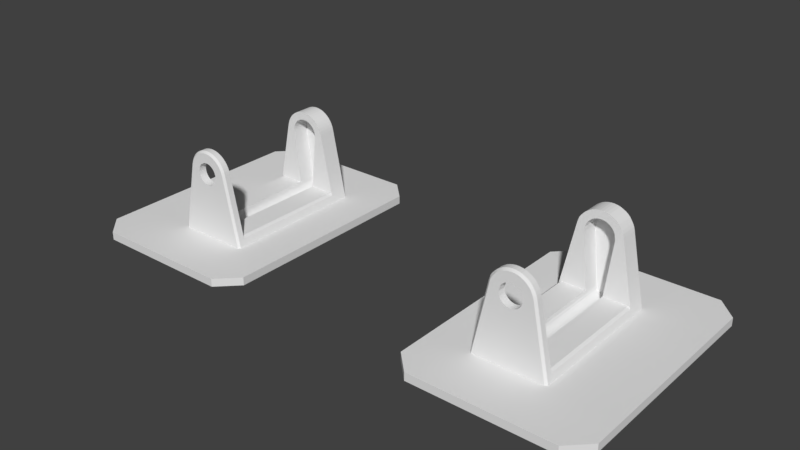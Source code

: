 # Source: feet.blend  (saved by Blender 2.79.0; exported with 4.5.12 LTS)
import bpy
from mathutils import Matrix  # noqa: F401  (used for matrix-valued properties, if any)

bpy.ops.wm.read_factory_settings(use_empty=True)
scene = bpy.context.scene
scene.name = 'Scene'

# ---- collections
col_collection_1 = bpy.data.collections.new('Collection 1'); scene.collection.children.link(col_collection_1)

# ---- world
world_world = bpy.data.worlds.new('World'); scene.world = world_world
world_world.color = (0.05088, 0.05088, 0.05088)
world_world.use_sun_shadow = False
world_world.sun_shadow_jitter_overblur = 0.0
world_world.cycles.sampling_method = 'MANUAL'

# ---- meshes
me_foot_v3_mir = bpy.data.meshes.new('foot v3 MIR')
me_foot_v3_mir.from_pydata([(147.9, 56.41, 22.62), (147.9, 57.91, 22.62), (147.3, 57.91, 23.06), (147.3, 56.41, 23.06), (142.9, 57.91, 15.91), (142.9, 55.91, 15.91), (143.4, 55.91, 15.73), (143.4, 57.91, 15.73), (169.6, 101.4, 2.0), (164.6, 106.4, 2.0), (129.6, 106.4, 2.0), (152.8, 92.91, 2.0), (153.3, 92.41, 2.0), (164.6, 42.41, 2.0), (169.6, 47.41, 2.0), (124.6, 47.41, 2.0), (129.6, 42.41, 2.0), (135.0, 92.41, 2.0), (135.5, 92.91, 2.0), (124.6, 101.4, 2.0), (135.0, 56.41, 2.0), (153.3, 56.41, 2.0), (135.5, 55.91, 2.0), (152.8, 55.91, 2.0), (144.4, 57.91, 21.11), (144.4, 55.91, 21.11), (143.9, 55.91, 21.11), (143.9, 57.91, 21.11), (136.0, 57.91, 4.375), (142.1, 57.91, 4.375), (142.1, 87.91, 4.375), (136.0, 87.91, 4.375), (146.1, 83.7, 3.368), (146.1, 66.5, 3.368), (146.1, 57.91, 3.368), (146.2, 57.91, 3.774), (146.2, 92.3, 3.774), (146.1, 92.3, 3.368), (149.5, 92.41, 20.23), (149.5, 87.91, 20.23), (149.7, 87.91, 19.52), (149.7, 92.41, 19.52), (145.4, 57.91, 15.91), (145.4, 55.91, 15.91), (145.8, 55.91, 16.18), (145.8, 57.91, 16.18), (142.5, 57.91, 20.57), (142.5, 55.91, 20.57), (142.1, 55.91, 20.23), (142.1, 57.91, 20.23), (143.8, 56.41, 23.99), (143.8, 57.91, 23.99), (143.1, 57.91, 23.89), (143.1, 56.41, 23.89), (144.5, 56.41, 23.99), (144.5, 57.91, 23.99), (139.5, 56.41, 21.53), (139.5, 57.91, 21.53), (139.1, 57.91, 20.9), (139.1, 56.41, 20.9), (142.5, 57.91, 16.18), (142.5, 55.91, 16.18), (145.3, 92.41, 23.89), (145.3, 87.91, 23.89), (146.0, 87.91, 23.71), (146.0, 92.41, 23.71), (138.9, 92.41, 20.23), (138.9, 87.91, 20.23), (139.1, 87.91, 20.9), (139.1, 92.41, 20.9), (149.7, 56.41, 19.52), (149.5, 56.41, 20.23), (149.2, 55.91, 19.42), (149.0, 55.91, 20.1), (149.2, 56.41, 20.9), (148.7, 55.91, 20.74), (148.8, 56.41, 21.53), (148.4, 55.91, 21.33), (148.4, 56.41, 22.11), (147.9, 55.91, 21.88), (147.4, 55.91, 22.35), (146.8, 55.91, 22.75), (146.6, 56.41, 23.43), (146.2, 55.91, 23.08), (146.0, 56.41, 23.71), (145.6, 55.91, 23.31), (145.3, 56.41, 23.89), (144.9, 55.91, 23.45), (144.2, 55.91, 23.5), (143.5, 55.91, 23.45), (142.8, 55.91, 23.31), (142.4, 56.41, 23.71), (142.1, 55.91, 23.08), (141.7, 56.41, 23.43), (141.5, 55.91, 22.75), (141.1, 56.41, 23.06), (140.9, 55.91, 22.35), (140.5, 56.41, 22.62), (140.4, 55.91, 21.88), (140.0, 56.41, 22.11), (140.0, 55.91, 21.33), (139.6, 55.91, 20.74), (139.3, 55.91, 20.1), (138.9, 56.41, 20.23), (139.2, 55.91, 19.42), (138.7, 56.41, 19.52), (146.0, 57.91, 23.71), (145.3, 57.91, 23.89), (146.6, 57.91, 23.43), (139.2, 92.91, 19.42), (139.3, 92.91, 20.1), (139.6, 92.91, 20.74), (140.0, 92.91, 21.33), (140.4, 92.91, 21.88), (140.9, 92.91, 22.35), (141.5, 92.91, 22.75), (142.1, 92.91, 23.08), (142.8, 92.91, 23.31), (143.5, 92.91, 23.45), (144.2, 92.91, 23.5), (144.9, 92.91, 23.45), (145.6, 92.91, 23.31), (146.2, 92.91, 23.08), (146.8, 92.91, 22.75), (147.4, 92.91, 22.35), (147.9, 92.91, 21.88), (148.4, 92.91, 21.33), (148.7, 92.91, 20.74), (149.0, 92.91, 20.1), (149.2, 92.91, 19.42), (147.8, 87.91, 18.55), (147.8, 92.3, 18.55), (147.8, 92.3, 17.97), (147.8, 87.91, 17.97), (135.4, 87.91, 3.886), (135.4, 57.91, 3.886), (124.6, 101.4, 0.0), (124.6, 47.41, 0.0), (138.9, 57.91, 20.23), (139.5, 87.91, 21.53), (139.5, 92.41, 21.53), (144.9, 57.91, 15.73), (144.9, 55.91, 15.73), (146.9, 55.91, 18.88), (146.7, 55.91, 19.37), (146.7, 57.91, 19.37), (146.9, 57.91, 18.88), (141.7, 57.91, 23.43), (141.1, 57.91, 23.06), (149.2, 92.41, 20.9), (149.2, 87.91, 20.9), (140.6, 87.91, 19.12), (140.6, 92.3, 19.12), (140.8, 92.3, 19.68), (140.8, 87.91, 19.68), (152.3, 57.91, 4.375), (152.9, 57.91, 3.886), (152.9, 87.91, 3.886), (152.3, 87.91, 4.375), (143.4, 57.91, 2.171), (143.0, 57.91, 2.378), (142.7, 57.91, 2.654), (142.4, 57.91, 2.989), (142.3, 57.91, 3.368), (142.2, 57.91, 3.774), (138.7, 57.91, 19.52), (140.0, 57.91, 22.11), (140.5, 57.91, 22.62), (142.4, 57.91, 23.71), (143.4, 57.91, 21.02), (142.9, 57.91, 20.84), (144.2, 57.91, 2.0), (143.8, 57.91, 2.043), (145.0, 57.91, 2.171), (144.6, 57.91, 2.043), (145.7, 57.91, 2.654), (145.3, 57.91, 2.378), (145.9, 57.91, 2.989), (146.2, 57.91, 4.375), (149.7, 57.91, 19.52), (149.2, 57.91, 20.9), (149.5, 57.91, 20.23), (148.8, 57.91, 21.53), (146.9, 57.91, 18.38), (146.9, 57.91, 17.87), (141.8, 57.91, 19.82), (146.7, 57.91, 17.38), (141.6, 57.91, 19.37), (141.5, 57.91, 18.88), (146.5, 57.91, 16.93), (146.2, 57.91, 16.52), (141.4, 57.91, 18.38), (141.5, 57.91, 17.87), (141.6, 57.91, 17.38), (144.4, 57.91, 15.64), (141.8, 57.91, 16.93), (142.1, 57.91, 16.52), (143.9, 57.91, 15.64), (142.8, 87.91, 21.71), (142.8, 92.3, 21.71), (143.3, 92.3, 21.9), (143.3, 87.91, 21.9), (143.4, 55.91, 21.02), (142.9, 55.91, 20.84), (144.5, 87.91, 21.99), (144.5, 92.3, 21.99), (145.0, 92.3, 21.9), (145.0, 87.91, 21.9), (138.7, 92.41, 19.52), (140.0, 92.41, 22.11), (140.5, 92.41, 22.62), (141.1, 92.41, 23.06), (141.7, 92.41, 23.43), (142.4, 92.41, 23.71), (143.1, 92.41, 23.89), (143.8, 92.41, 23.99), (144.5, 92.41, 23.99), (146.6, 92.41, 23.43), (147.3, 92.41, 23.06), (147.9, 92.41, 22.62), (148.4, 92.41, 22.11), (148.8, 92.41, 21.53), (144.9, 57.91, 21.02), (144.9, 55.91, 21.02), (148.8, 87.91, 21.53), (129.6, 42.41, 0.0), (169.6, 101.4, 0.0), (169.6, 47.41, 0.0), (142.4, 87.91, 23.71), (143.1, 87.91, 23.89), (146.1, 87.91, 21.44), (146.1, 92.3, 21.44), (146.6, 92.3, 21.1), (146.6, 87.91, 21.1), (143.8, 87.91, 23.99), (144.5, 87.91, 23.99), (141.5, 55.91, 18.88), (141.4, 55.91, 18.38), (141.1, 87.91, 23.06), (141.7, 87.91, 23.43), (141.8, 55.91, 19.82), (164.6, 42.41, 0.0), (146.5, 57.91, 19.82), (146.5, 55.91, 19.82), (146.2, 55.91, 20.23), (146.2, 57.91, 20.23), (141.0, 92.3, 20.2), (141.0, 87.91, 20.2), (142.2, 66.5, 3.56), (142.2, 83.7, 3.56), (142.2, 92.3, 3.774), (144.4, 55.91, 15.64), (129.6, 106.4, 0.0), (148.4, 57.91, 22.11), (146.6, 87.91, 23.43), (140.6, 87.91, 18.55), (140.6, 92.3, 18.55), (147.3, 87.91, 23.06), (141.8, 87.91, 21.1), (141.8, 92.3, 21.1), (142.2, 92.3, 21.44), (142.2, 87.91, 21.44), (140.6, 92.3, 17.97), (140.6, 87.91, 17.97), (145.8, 57.91, 20.57), (145.8, 55.91, 20.57), (145.4, 55.91, 20.84), (145.4, 57.91, 20.84), (146.2, 87.91, 4.375), (140.0, 87.91, 22.11), (138.7, 87.91, 19.52), (140.5, 87.91, 22.62), (148.4, 87.91, 22.11), (147.9, 87.91, 22.62), (147.7, 87.91, 19.12), (147.6, 87.91, 19.68), (147.3, 87.91, 20.2), (141.4, 87.91, 20.68), (147.0, 87.91, 20.68), (145.6, 87.91, 21.71), (143.9, 87.91, 21.99), (147.0, 92.3, 20.68), (147.3, 92.3, 20.2), (141.4, 92.3, 20.68), (142.3, 92.3, 3.368), (142.4, 92.3, 2.989), (142.7, 92.3, 2.654), (143.0, 92.3, 2.378), (143.4, 92.3, 2.171), (143.8, 92.3, 2.043), (144.2, 92.3, 2.0), (144.6, 92.3, 2.043), (145.0, 92.3, 2.171), (145.3, 92.3, 2.378), (145.7, 92.3, 2.654), (145.9, 92.3, 2.989), (147.7, 92.3, 19.12), (147.6, 92.3, 19.68), (145.6, 92.3, 21.71), (143.9, 92.3, 21.99), (142.4, 66.5, 3.151), (144.1, 66.5, 2.002), (144.1, 83.7, 2.002), (143.6, 83.7, 2.07), (143.6, 66.5, 2.07), (141.5, 55.91, 17.87), (143.2, 83.7, 2.228), (142.9, 83.7, 2.469), (145.3, 83.7, 2.35), (144.5, 66.5, 2.028), (145.6, 83.7, 2.632), (144.9, 66.5, 2.146), (145.9, 83.7, 2.977), (141.6, 55.91, 19.37), (145.3, 66.5, 2.35), (142.6, 66.5, 2.782), (142.4, 83.7, 3.151), (143.2, 66.5, 2.228), (142.9, 66.5, 2.469), (142.6, 83.7, 2.782), (141.6, 55.91, 17.38), (144.5, 83.7, 2.028), (144.9, 83.7, 2.146), (142.1, 55.91, 16.52), (164.6, 106.4, 0.0), (145.6, 66.5, 2.632), (145.9, 66.5, 2.977), (146.5, 55.91, 16.93), (146.7, 55.91, 17.38), (143.9, 55.91, 15.64), (146.9, 55.91, 17.87), (146.9, 55.91, 18.38), (141.8, 55.91, 16.93), (146.2, 55.91, 16.52)], [], [(167, 97, 95, 148), (203, 170, 169, 202), (327, 189, 190, 333), (137, 15, 19, 136), (33, 32, 37, 295), (16, 225, 241, 13), (329, 197, 7, 6), (32, 33, 34), (39, 38, 149, 150), (282, 276, 278, 281), (202, 169, 27, 26), (200, 201, 198, 199), (333, 190, 45, 44), (237, 191, 188, 236), (147, 93, 91, 168), (229, 214, 213, 228), (55, 54, 86, 107), (70, 71, 72), (72, 71, 73), (73, 71, 74), (75, 74, 76), (77, 76, 78), (79, 78, 0), (80, 0, 3), (81, 3, 82), (83, 82, 84), (85, 84, 86), (87, 86, 54), (88, 54, 50), (89, 50, 53), (90, 53, 91), (92, 91, 93), (94, 93, 95), (96, 95, 97), (98, 97, 99), (100, 99, 56), (101, 56, 59), (102, 59, 103), (104, 103, 105), (104, 102, 103), (73, 74, 75), (75, 76, 77), (77, 78, 79), (79, 0, 80), (80, 3, 81), (81, 82, 83), (83, 84, 85), (85, 86, 87), (87, 54, 88), (88, 50, 89), (89, 53, 90), (90, 91, 92), (92, 93, 94), (94, 95, 96), (96, 97, 98), (98, 99, 100), (100, 56, 101), (101, 59, 102), (166, 99, 97, 167), (127, 128, 129, 11, 18, 109, 110, 111, 112, 113, 114, 115, 116, 117, 118, 119, 120, 121, 122, 123, 124, 125, 126), (71, 70, 179, 181), (239, 212, 211, 238), (25, 24, 222, 223), (5, 4, 60, 61), (242, 145, 144, 243), (68, 69, 66, 67), (324, 9, 8, 226), (1, 0, 78, 253), (6, 7, 4, 5), (165, 105, 103, 138), (18, 11, 12, 10, 19, 15, 16, 13, 21, 23, 22, 20, 17), (250, 164, 248, 249), (43, 42, 141, 142), (295, 326, 177, 33), (328, 186, 189, 327), (107, 86, 84, 106), (331, 183, 184, 330), (108, 82, 3, 2), (299, 280, 201, 200), (64, 65, 62, 63), (208, 66, 109), (109, 66, 110), (110, 66, 69), (111, 69, 140), (112, 140, 209), (113, 209, 210), (114, 210, 211), (115, 211, 212), (116, 212, 213), (117, 213, 214), (118, 214, 215), (119, 215, 216), (120, 216, 62), (121, 62, 65), (122, 65, 217), (123, 217, 218), (124, 218, 219), (125, 219, 220), (126, 220, 221), (127, 221, 149), (128, 149, 38), (129, 38, 41), (129, 128, 38), (110, 69, 111), (111, 140, 112), (112, 209, 113), (113, 210, 114), (114, 211, 115), (115, 212, 116), (116, 213, 117), (117, 214, 118), (118, 215, 119), (119, 216, 120), (120, 62, 121), (121, 65, 122), (122, 217, 123), (134, 270, 208, 17, 20, 105, 165, 135), (18, 17, 208, 109), (255, 263, 262, 256), (164, 250, 262, 263, 30, 29), (123, 218, 124), (124, 219, 125), (125, 220, 126), (126, 221, 127), (127, 149, 128), (23, 21, 70, 72), (283, 277, 247, 246), (308, 176, 310, 293), (254, 217, 65, 64), (273, 219, 218, 257), (266, 267, 264, 265), (58, 59, 56, 57), (150, 149, 221, 224), (313, 187, 185, 240), (252, 10, 9, 324), (232, 233, 230, 231), (10, 12, 21, 13, 14, 8, 9), (168, 91, 53, 52), (40, 157, 156, 179, 70, 21, 12, 41), (132, 133, 130, 131), (305, 192, 191, 237), (2, 3, 0, 1), (250, 284, 285, 286, 287, 288, 289, 290, 291, 292, 293, 294, 295, 37, 36, 132, 131, 296, 297, 282, 281, 232, 231, 298, 206, 205, 299, 200, 199, 260, 259, 283, 246, 153, 152, 256, 262), (260, 261, 258, 259), (47, 46, 170, 203), (44, 45, 42, 43), (272, 220, 219, 273), (153, 154, 151, 152), (224, 221, 220, 272), (40, 41, 38, 39), (206, 207, 204, 205), (266, 265, 81, 83), (265, 264, 245, 244), (271, 210, 209, 269), (234, 215, 214, 229), (236, 188, 187, 313), (244, 245, 242, 243), (135, 28, 31, 134), (323, 196, 195, 332), (332, 195, 193, 320), (10, 252, 136, 19), (158, 157, 40, 39, 150, 224, 272, 273, 257, 254, 64, 63, 235, 234, 229, 228, 239, 238, 271, 269, 139, 68, 67, 270, 134, 31, 30, 263, 255, 151, 154, 247, 277, 258, 261, 198, 201, 280, 204, 207, 279, 230, 233, 278, 276, 275, 274, 130, 133, 268), (14, 227, 226, 8), (298, 279, 207, 206), (145, 242, 245, 264, 267, 108, 2, 1, 253, 182, 180, 181, 179, 156, 155, 178, 35, 34, 177, 175, 176, 173, 186, 184, 183, 146), (178, 155, 158, 268), (163, 248, 164), (163, 162, 300), (301, 302, 289), (289, 303, 304), (306, 159, 303, 288), (139, 140, 69, 68), (287, 306, 288), (287, 286, 307), (292, 308, 293), (52, 53, 50, 51), (227, 14, 13, 241), (171, 174, 309), (293, 310, 294), (105, 20, 22, 104), (174, 173, 311), (330, 184, 186, 328), (152, 151, 255, 256), (294, 312, 295), (173, 176, 314), (162, 161, 315), (249, 248, 163), (163, 300, 316), (316, 284, 249), (163, 316, 249), (205, 204, 280, 299), (288, 303, 289), (160, 317, 306), (307, 318, 160), (161, 160, 318), (285, 316, 300), (300, 162, 315), (315, 319, 285), (300, 315, 285), (289, 302, 290), (160, 159, 317), (145, 146, 143, 144), (290, 321, 291), (173, 314, 308), (321, 174, 322, 291), (322, 311, 173), (159, 172, 304), (171, 309, 321), (289, 304, 172, 301), (302, 301, 171), (331, 143, 146, 183), (291, 322, 292), (41, 12, 11, 129), (172, 171, 301), (324, 226, 227, 241, 225, 137, 136, 252), (176, 175, 325), (175, 326, 312), (142, 141, 194, 251), (310, 325, 175), (57, 56, 99, 166), (175, 177, 326), (177, 34, 33), (286, 285, 319), (318, 307, 286), (286, 319, 315), (315, 161, 318), (286, 315, 318), (231, 230, 279, 298), (285, 284, 316), (159, 304, 303), (307, 160, 306, 287), (306, 317, 159), (284, 250, 249), (297, 275, 276, 282), (48, 49, 46, 47), (296, 274, 275, 297), (310, 175, 312, 294), (106, 84, 82, 108), (26, 27, 24, 25), (322, 173, 308, 292), (225, 16, 15, 137), (63, 62, 216, 235), (238, 211, 210, 271), (61, 60, 196, 323), (157, 158, 155, 156), (251, 194, 197, 329), (138, 103, 59, 58), (176, 325, 310), (320, 193, 192, 305), (308, 314, 176), (132, 36, 35, 178, 268, 133), (295, 312, 326), (269, 209, 140, 139), (180, 74, 71, 181), (165, 138, 58, 57, 166, 167, 148, 147, 168, 52, 51, 55, 107, 106, 108, 267, 222, 24, 27, 169, 170, 46, 49, 185, 187, 188, 191, 192, 193, 195, 196, 60, 4, 7, 197, 194, 141, 42, 45, 190, 189, 186, 173, 174, 171, 172, 159, 160, 161, 162, 163, 164, 29, 28, 135), (223, 222, 267, 266), (199, 198, 261, 260), (281, 278, 233, 232), (246, 247, 154, 153), (32, 34, 35, 36, 37), (257, 218, 217, 254), (259, 258, 277, 283), (228, 213, 212, 239), (174, 311, 322), (302, 171, 321, 290), (321, 309, 174), (235, 216, 215, 234), (240, 185, 49, 48), (66, 208, 270, 67), (148, 95, 93, 147), (30, 31, 28, 29), (182, 76, 74, 180), (88, 89, 90, 92, 94, 96, 98, 100, 101, 102, 104, 22, 23, 72, 73, 75, 77, 79, 80, 81, 265, 244, 243, 144, 143, 331, 330, 328, 327, 333, 44, 43, 142, 251, 329, 6, 5, 61, 323, 332, 320, 305, 237, 236, 313, 240, 48, 47, 203, 202, 26, 25, 223, 266, 83, 85, 87), (51, 50, 54, 55), (131, 130, 274, 296), (253, 78, 76, 182)])
me_foot_v3_mir.use_remesh_preserve_volume = False
me_foot_v3_mir.use_remesh_preserve_attributes = False
me_foot_v3_mir.use_mirror_vertex_groups = False
me_foot_v3_mir.update()
me_foot_v3 = bpy.data.meshes.new('Foot V3')
me_foot_v3.from_pydata([(60.43, 58.27, 23.89), (61.14, 58.27, 23.71), (60.09, 58.27, 21.02), (59.59, 58.27, 21.11), (55.65, 56.77, 22.62), (55.65, 58.27, 22.62), (55.13, 58.27, 22.11), (55.13, 56.77, 22.11), (62.45, 92.77, 23.06), (62.45, 88.27, 23.06), (63.03, 88.27, 22.62), (63.03, 92.77, 22.62), (54.68, 92.77, 21.53), (54.68, 88.27, 21.53), (55.13, 88.27, 22.11), (55.13, 92.77, 22.11), (67.51, 88.27, 4.375), (61.39, 88.27, 4.375), (61.39, 58.27, 4.375), (67.51, 58.27, 4.375), (60.43, 92.77, 23.89), (60.43, 88.27, 23.89), (61.14, 88.27, 23.71), (61.14, 92.77, 23.71), (61.81, 88.27, 23.43), (61.81, 92.77, 23.43), (58.48, 92.66, 21.9), (58.48, 88.27, 21.9), (57.92, 88.27, 21.71), (57.92, 92.66, 21.71), (54.31, 56.77, 20.9), (54.31, 58.27, 20.9), (54.03, 58.27, 20.23), (54.03, 56.77, 20.23), (51.17, 58.27, 4.375), (57.28, 58.27, 4.375), (57.28, 88.27, 4.375), (51.17, 88.27, 4.375), (64.36, 92.77, 20.9), (64.36, 88.27, 20.9), (64.65, 88.27, 20.23), (64.65, 92.77, 20.23), (73.92, 106.8, 2.0), (73.92, 106.8, 0.0), (38.92, 106.8, 0.0), (38.92, 106.8, 2.0), (54.68, 58.27, 21.53), (54.68, 56.77, 21.53), (57.41, 88.27, 21.44), (57.41, 92.66, 21.44), (60.56, 58.27, 20.84), (60.56, 56.27, 20.84), (60.09, 56.27, 21.02), (61.81, 56.77, 23.43), (61.81, 58.27, 23.43), (61.14, 56.77, 23.71), (59.59, 58.27, 15.64), (59.59, 56.27, 15.64), (60.09, 56.27, 15.73), (60.09, 58.27, 15.73), (59.05, 92.66, 21.99), (59.05, 88.27, 21.99), (53.83, 56.77, 19.52), (54.32, 56.27, 19.42), (54.51, 56.27, 20.1), (54.79, 56.27, 20.74), (55.15, 56.27, 21.33), (55.6, 56.27, 21.88), (56.11, 56.27, 22.35), (56.23, 56.77, 23.06), (56.68, 56.27, 22.75), (56.87, 56.77, 23.43), (57.3, 56.27, 23.08), (57.54, 56.77, 23.71), (57.96, 56.27, 23.31), (58.25, 56.77, 23.89), (58.64, 56.27, 23.45), (58.97, 56.77, 23.99), (59.34, 56.27, 23.5), (59.7, 56.77, 23.99), (60.04, 56.27, 23.45), (60.43, 56.77, 23.89), (60.72, 56.27, 23.31), (61.38, 56.27, 23.08), (62.0, 56.27, 22.75), (62.45, 56.77, 23.06), (62.57, 56.27, 22.35), (63.03, 56.77, 22.62), (63.08, 56.27, 21.88), (63.55, 56.77, 22.11), (63.52, 56.27, 21.33), (63.99, 56.77, 21.53), (63.89, 56.27, 20.74), (64.36, 56.77, 20.9), (64.17, 56.27, 20.1), (64.65, 56.77, 20.23), (64.36, 56.27, 19.42), (64.85, 56.77, 19.52), (63.55, 92.77, 22.11), (63.55, 88.27, 22.11), (63.99, 88.27, 21.53), (63.99, 92.77, 21.53), (73.92, 42.77, 2.0), (73.92, 42.77, 0.0), (78.92, 47.77, 0.0), (78.92, 47.77, 2.0), (56.87, 58.27, 23.43), (56.23, 58.27, 23.06), (61.37, 58.27, 20.23), (61.37, 56.27, 20.23), (61.0, 56.27, 20.57), (61.0, 58.27, 20.57), (61.37, 58.27, 16.52), (61.37, 56.27, 16.52), (61.68, 56.27, 16.93), (61.68, 58.27, 16.93), (33.92, 101.8, 2.0), (33.92, 101.8, 0.0), (33.92, 47.77, 0.0), (33.92, 47.77, 2.0), (57.31, 58.27, 16.52), (57.31, 56.27, 16.52), (57.68, 56.27, 16.18), (57.68, 58.27, 16.18), (62.45, 58.27, 23.06), (50.68, 56.27, 2.0), (50.17, 56.77, 2.0), (78.92, 101.8, 0.0), (78.92, 101.8, 2.0), (68.5, 56.77, 2.0), (67.99, 56.27, 2.0), (50.17, 92.77, 2.0), (68.5, 92.77, 2.0), (50.68, 93.27, 2.0), (67.99, 93.27, 2.0), (64.36, 93.27, 19.42), (64.85, 92.77, 19.52), (61.73, 92.66, 21.1), (61.73, 88.27, 21.1), (61.27, 88.27, 21.44), (61.27, 92.66, 21.44), (64.17, 93.27, 20.1), (63.89, 93.27, 20.74), (63.52, 93.27, 21.33), (63.08, 93.27, 21.88), (62.57, 93.27, 22.35), (62.0, 93.27, 22.75), (61.38, 93.27, 23.08), (60.72, 93.27, 23.31), (60.04, 93.27, 23.45), (59.7, 92.77, 23.99), (59.34, 93.27, 23.5), (58.97, 92.77, 23.99), (58.64, 93.27, 23.45), (58.25, 92.77, 23.89), (57.96, 93.27, 23.31), (57.54, 92.77, 23.71), (57.3, 93.27, 23.08), (56.87, 92.77, 23.43), (56.68, 93.27, 22.75), (56.23, 92.77, 23.06), (56.11, 93.27, 22.35), (55.65, 92.77, 22.62), (55.6, 93.27, 21.88), (55.15, 93.27, 21.33), (54.79, 93.27, 20.74), (54.31, 92.77, 20.9), (54.51, 93.27, 20.1), (54.03, 92.77, 20.23), (54.32, 93.27, 19.42), (53.83, 92.77, 19.52), (55.72, 92.66, 18.55), (55.72, 88.27, 18.55), (55.74, 88.27, 17.97), (55.74, 92.66, 17.97), (57.86, 58.27, 2.654), (57.88, 66.87, 2.632), (57.88, 84.06, 2.632), (57.86, 92.66, 2.654), (57.62, 84.06, 2.977), (57.62, 66.87, 2.977), (59.7, 58.27, 23.99), (58.97, 58.27, 23.99), (62.04, 58.27, 18.88), (62.04, 56.27, 18.88), (61.9, 56.27, 19.37), (61.9, 58.27, 19.37), (53.83, 88.27, 19.52), (54.03, 88.27, 20.23), (59.09, 58.27, 21.11), (59.09, 56.27, 21.11), (58.59, 56.27, 21.02), (58.59, 58.27, 21.02), (38.92, 42.77, 0.0), (38.92, 42.77, 2.0), (62.14, 92.66, 20.68), (62.14, 88.27, 20.68), (58.53, 58.27, 2.171), (58.59, 66.87, 2.146), (58.59, 84.06, 2.146), (58.53, 92.66, 2.171), (58.21, 84.06, 2.35), (58.21, 66.87, 2.35), (54.31, 88.27, 20.9), (56.64, 58.27, 18.88), (56.64, 56.27, 18.88), (56.59, 56.27, 18.38), (56.59, 58.27, 18.38), (56.94, 92.66, 21.1), (56.94, 88.27, 21.1), (56.54, 88.27, 20.68), (56.54, 92.66, 20.68), (60.75, 92.66, 21.71), (60.75, 88.27, 21.71), (60.2, 88.27, 21.9), (60.2, 92.66, 21.9), (62.47, 92.66, 20.2), (62.47, 88.27, 20.2), (62.94, 88.27, 17.97), (62.96, 88.27, 18.55), (62.96, 92.66, 18.55), (62.94, 92.66, 17.97), (58.59, 58.27, 15.73), (58.59, 56.27, 15.73), (59.09, 56.27, 15.64), (59.09, 58.27, 15.64), (57.0, 58.27, 19.82), (57.0, 56.27, 19.82), (56.77, 56.27, 19.37), (56.77, 58.27, 19.37), (58.11, 58.27, 15.91), (58.11, 56.27, 15.91), (59.7, 88.27, 23.99), (63.03, 58.27, 22.62), (62.09, 58.27, 18.38), (62.09, 56.27, 18.38), (58.97, 88.27, 23.99), (63.55, 58.27, 22.11), (68.11, 58.27, 3.886), (64.85, 58.27, 19.52), (64.85, 88.27, 19.52), (68.11, 88.27, 3.886), (57.54, 58.27, 23.71), (62.72, 92.66, 19.68), (62.72, 88.27, 19.68), (58.11, 58.27, 20.84), (58.11, 56.27, 20.84), (57.68, 56.27, 20.57), (57.68, 58.27, 20.57), (55.65, 88.27, 22.62), (59.59, 56.27, 21.11), (53.83, 58.27, 19.52), (50.57, 58.27, 3.886), (50.57, 88.27, 3.886), (56.21, 88.27, 20.2), (56.21, 92.66, 20.2), (61.68, 58.27, 19.82), (61.68, 56.27, 19.82), (62.89, 92.66, 19.12), (62.89, 88.27, 19.12), (58.25, 88.27, 23.89), (57.61, 58.27, 2.989), (57.61, 92.66, 2.989), (57.44, 84.06, 3.368), (57.35, 92.66, 3.774), (57.44, 92.66, 3.368), (58.17, 92.66, 2.378), (58.93, 92.66, 2.043), (59.34, 92.66, 2.0), (59.75, 92.66, 2.043), (60.15, 92.66, 2.171), (60.51, 92.66, 2.378), (60.82, 92.66, 2.654), (61.06, 92.66, 2.989), (61.24, 92.66, 3.368), (61.33, 92.66, 3.774), (59.63, 92.66, 21.99), (55.96, 92.66, 19.68), (55.79, 92.66, 19.12), (61.0, 58.27, 16.18), (61.0, 56.27, 16.18), (57.54, 88.27, 23.71), (57.44, 58.27, 3.368), (57.35, 58.27, 3.774), (58.17, 58.27, 2.378), (61.9, 58.27, 17.38), (61.9, 56.27, 17.38), (62.04, 56.27, 17.87), (62.04, 58.27, 17.87), (55.96, 88.27, 19.68), (55.79, 88.27, 19.12), (59.01, 84.06, 2.028), (56.77, 56.27, 17.38), (57.0, 56.27, 16.93), (57.0, 58.27, 16.93), (56.77, 58.27, 17.38), (59.44, 84.06, 2.002), (58.93, 58.27, 2.043), (59.86, 84.06, 2.07), (59.34, 58.27, 2.0), (59.01, 66.87, 2.028), (60.27, 84.06, 2.228), (60.82, 58.27, 2.654), (60.93, 66.87, 2.782), (60.93, 84.06, 2.782), (60.63, 84.06, 2.469), (60.63, 66.87, 2.469), (59.75, 58.27, 2.043), (59.44, 66.87, 2.002), (59.86, 66.87, 2.07), (60.15, 58.27, 2.171), (60.51, 58.27, 2.378), (60.27, 66.87, 2.228), (61.15, 84.06, 3.151), (61.15, 66.87, 3.151), (61.24, 58.27, 3.368), (61.29, 66.87, 3.56), (61.29, 84.06, 3.56), (61.06, 58.27, 2.989), (61.33, 58.27, 3.774), (59.63, 88.27, 21.99), (58.25, 58.27, 23.89), (57.31, 58.27, 20.23), (64.36, 58.27, 20.9), (64.65, 58.27, 20.23), (63.99, 58.27, 21.53), (56.64, 58.27, 17.87), (60.56, 58.27, 15.91), (57.31, 56.27, 20.23), (56.23, 88.27, 23.06), (56.87, 88.27, 23.43), (56.64, 56.27, 17.87), (60.56, 56.27, 15.91)], [], [(235, 234, 288, 287), (242, 73, 75, 321), (10, 11, 8, 9), (249, 162, 15, 14), (181, 79, 81, 0), (220, 221, 218, 219), (57, 56, 225, 224), (139, 140, 137, 138), (117, 116, 45, 44), (54, 53, 85, 124), (62, 63, 33), (33, 63, 64), (30, 64, 65), (47, 65, 66), (7, 66, 67), (4, 67, 68), (69, 68, 70), (71, 70, 72), (73, 72, 74), (75, 74, 76), (77, 76, 78), (79, 78, 80), (81, 80, 82), (55, 82, 83), (53, 83, 84), (85, 84, 86), (87, 86, 88), (89, 88, 90), (91, 90, 92), (93, 92, 94), (95, 94, 96), (97, 95, 96), (33, 64, 30), (30, 65, 47), (47, 66, 7), (7, 67, 4), (4, 68, 69), (69, 70, 71), (71, 72, 73), (73, 74, 75), (75, 76, 77), (77, 78, 79), (79, 80, 81), (81, 82, 55), (55, 83, 53), (53, 84, 85), (85, 86, 87), (87, 88, 89), (89, 90, 91), (91, 92, 93), (93, 94, 95), (172, 171, 278, 290), (185, 186, 183, 184), (295, 326, 331, 292), (122, 123, 120, 121), (236, 152, 154, 260), (62, 126, 125, 63), (104, 105, 102, 103), (323, 93, 95, 324), (39, 38, 101, 100), (214, 215, 212, 213), (14, 15, 12, 13), (231, 230, 123, 122), (136, 135, 41), (41, 135, 141), (38, 141, 142), (101, 142, 143), (98, 143, 144), (11, 144, 145), (8, 145, 146), (25, 146, 147), (23, 147, 148), (20, 148, 149), (150, 149, 151), (152, 151, 153), (154, 153, 155), (156, 155, 157), (158, 157, 159), (160, 159, 161), (162, 161, 163), (15, 163, 164), (12, 164, 165), (166, 165, 167), (168, 167, 169), (170, 168, 169), (41, 141, 38), (38, 142, 101), (101, 143, 98), (98, 144, 11), (11, 145, 8), (8, 146, 25), (25, 147, 23), (23, 148, 20), (20, 149, 150), (150, 151, 152), (152, 153, 154), (154, 155, 156), (156, 157, 158), (158, 159, 160), (160, 161, 162), (162, 163, 15), (15, 164, 12), (12, 165, 166), (166, 167, 168), (175, 176, 177), (260, 154, 156, 281), (179, 180, 175), (237, 89, 91, 325), (330, 158, 160, 329), (177, 284, 201, 266), (133, 131, 170, 169), (328, 322, 248, 247), (197, 198, 199), (199, 297, 291, 267), (201, 202, 197), (201, 197, 199, 200), (95, 97, 239, 324), (263, 261, 179, 262), (99, 98, 11, 10), (196, 195, 216, 217), (254, 255, 211, 210), (18, 19, 16, 17), (51, 50, 111, 110), (190, 189, 3, 250), (332, 327, 59, 58), (46, 47, 7, 6), (130, 129, 97, 96), (127, 128, 105, 104), (210, 211, 208, 209), (13, 12, 166, 203), (134, 132, 128, 42, 45, 133), (240, 136, 41, 40), (275, 317, 316, 319), (28, 29, 26, 27), (205, 204, 229, 228), (128, 127, 43, 42), (129, 132, 136, 240, 241, 238, 239, 97), (44, 45, 42, 43), (191, 192, 189, 190), (168, 170, 187, 188), (290, 278, 277, 289), (261, 180, 179), (52, 2, 50, 51), (206, 331, 326, 207), (193, 194, 119, 118), (131, 126, 62, 251, 252, 253, 187, 170), (266, 200, 267, 268, 269, 270, 271, 272, 273, 274, 275, 221, 220, 258, 243, 216, 195, 137, 140, 212, 215, 276, 60, 26, 29, 49, 208, 211, 255, 277, 278, 171, 174, 264, 265, 262, 178), (58, 59, 56, 57), (103, 102, 194, 193), (40, 41, 38, 39), (329, 160, 162, 249), (63, 125, 130, 113, 280, 332, 58, 57, 224, 223, 231, 122, 121, 293, 292, 331, 64), (289, 277, 255, 254), (179, 175, 177, 178), (9, 8, 25, 24), (36, 35, 283, 264, 174, 173), (31, 30, 47, 46), (266, 201, 200), (284, 202, 201), (217, 216, 243, 244), (177, 176, 284), (266, 178, 177), (113, 112, 279, 280), (261, 175, 180), (325, 91, 93, 323), (200, 199, 267), (244, 243, 258, 259), (175, 284, 176), (213, 212, 140, 139), (118, 119, 116, 117), (267, 291, 268), (284, 197, 202), (321, 75, 77, 182), (203, 166, 168, 188), (268, 296, 269), (197, 297, 198), (269, 298, 270), (297, 299, 300), (297, 300, 291), (268, 300, 299, 308), (199, 198, 297), (270, 301, 271), (302, 303, 304), (305, 306, 302), (299, 307, 308), (271, 305, 272), (307, 309, 298), (270, 309, 310, 312), (296, 308, 307), (307, 310, 309), (308, 296, 268), (268, 291, 300), (296, 307, 298, 269), (272, 304, 273), (310, 311, 312), (274, 313, 314), (314, 315, 316), (316, 317, 274), (314, 316, 274), (273, 313, 274), (312, 301, 270), (270, 298, 309), (301, 311, 305, 271), (311, 302, 306), (311, 306, 305), (305, 302, 304, 272), (301, 312, 311), (274, 317, 275), (314, 313, 273), (273, 304, 303), (303, 318, 314), (273, 303, 314), (302, 318, 303), (24, 25, 23, 22), (318, 315, 314), (315, 319, 316), (178, 262, 179), (257, 256, 186, 185), (224, 225, 222, 223), (262, 265, 263), (184, 183, 234, 235), (259, 258, 220, 219), (106, 71, 73, 242), (237, 325, 323, 324, 239, 238, 19, 18, 319, 315, 318, 302, 230, 222, 225, 56, 59, 327, 279, 112, 115, 285, 288, 234, 183, 186, 256, 108, 111, 50, 2, 3, 189, 192, 245, 248, 322, 226, 229, 204, 207, 326, 6, 5, 107, 106, 242, 321, 182, 181, 0, 1, 54, 124, 233), (61, 60, 276, 320), (37, 253, 252, 34), (228, 229, 226, 227), (100, 101, 98, 99), (31, 46, 6, 326, 295, 294, 120, 123, 230, 302, 311, 310, 307, 299, 297, 197, 284, 175, 261, 282, 283, 35, 34, 252, 251, 32), (36, 37, 34, 35), (134, 133, 169, 167, 165, 164, 163, 161, 159, 157, 155, 153, 151, 149, 148, 147, 146, 145, 144, 143, 142, 141, 135), (250, 3, 2, 52), (138, 137, 195, 196), (21, 20, 150, 232), (227, 226, 322, 328), (44, 43, 127, 104, 103, 193, 118, 117), (107, 69, 71, 106), (136, 132, 134, 135), (287, 288, 285, 286), (294, 295, 292, 293), (206, 207, 204, 205), (32, 33, 30, 31), (286, 285, 115, 114), (251, 62, 33, 32), (281, 156, 158, 330), (5, 4, 69, 107), (0, 81, 55, 1), (246, 245, 192, 191), (99, 10, 9, 24, 22, 21, 232, 236, 260, 281, 330, 329, 249, 14, 13, 203, 188, 187, 253, 37, 36, 173, 172, 290, 289, 254, 210, 209, 48, 28, 27, 61, 320, 214, 213, 139, 138, 196, 217, 244, 259, 219, 218, 17, 16, 241, 240, 40, 39, 100), (114, 115, 112, 113), (48, 49, 29, 28), (6, 7, 4, 5), (109, 108, 256, 257), (45, 116, 119, 194, 102, 105, 128, 132, 129, 130, 125, 126, 131, 133), (264, 283, 282, 263, 265), (18, 17, 218, 221, 275, 319), (232, 150, 152, 236), (280, 279, 327, 332), (223, 222, 230, 231), (19, 238, 241, 16), (247, 248, 245, 246), (233, 87, 89, 237), (320, 276, 215, 214), (173, 174, 171, 172), (209, 208, 49, 48), (282, 261, 263), (22, 23, 20, 21), (72, 70, 68, 67, 66, 65, 64, 331, 206, 205, 228, 227, 328, 247, 246, 191, 190, 250, 52, 51, 110, 109, 257, 185, 184, 235, 287, 286, 114, 113, 130, 96, 94, 92, 90, 88, 86, 84, 83, 82, 80, 78, 76, 74), (121, 120, 294, 293), (124, 85, 87, 233), (27, 26, 60, 61), (182, 77, 79, 181), (1, 55, 53, 54), (110, 111, 108, 109)])
me_foot_v3.use_remesh_preserve_volume = False
me_foot_v3.use_remesh_preserve_attributes = False
me_foot_v3.use_mirror_vertex_groups = False
me_foot_v3.update()

# ---- objects
ob_foot_v3_mir = bpy.data.objects.new('foot v3 MIR', me_foot_v3_mir)
ob_foot_v3 = bpy.data.objects.new('Foot V3', me_foot_v3)

# ---- transforms, parenting, visibility, modifiers, constraints
ob_foot_v3_mir.location = (0.0, 0.0, 0.0)
ob_foot_v3_mir.lineart.crease_threshold = 0.0
ob_foot_v3.location = (0.0, 0.0, 0.0)
ob_foot_v3.lineart.crease_threshold = 0.0

# ---- collection membership
col_collection_1.objects.link(ob_foot_v3_mir)
col_collection_1.objects.link(ob_foot_v3)

# ---- scene / render settings (as saved in the file)
scene.frame_start = 1; scene.frame_end = 250; scene.frame_set(1)
scene.render.engine = 'BLENDER_EEVEE_NEXT'
scene.render.resolution_percentage = 50
scene.render.dither_intensity = 0.0
scene.cycles.use_denoising = False
scene.cycles.samples = 128
scene.cycles.sampling_pattern = 'TABULATED_SOBOL'
scene.cycles.use_adaptive_sampling = False
scene.cycles.use_light_tree = False
scene.cycles.blur_glossy = 0.0
scene.cycles.sample_clamp_indirect = 0.0
scene.view_settings.view_transform = 'Standard'
bpy.context.view_layer.update()

# ---- added for rendering (the .blend has no active camera and no usable light): camera, sun
cam_auto = bpy.data.cameras.new('AutoCamera')
cam_auto.lens = 50.0
cam_auto.sensor_width = 36.0
cam_auto.clip_end = 2469.2
ob_auto_camera = bpy.data.objects.new('AutoCamera', cam_auto)
scene.collection.objects.link(ob_auto_camera)
ob_auto_camera.location = (242.452, -94.2473, 124.551)
ob_auto_camera.rotation_euler = (1.09748, -7.21219e-08, 0.694738)
scene.camera = ob_auto_camera
light_auto_sun = bpy.data.lights.new('AutoSun', 'SUN')
light_auto_sun.energy = 3.0
light_auto_sun.angle = 0.0523599
ob_auto_sun = bpy.data.objects.new('AutoSun', light_auto_sun)
scene.collection.objects.link(ob_auto_sun)
ob_auto_sun.rotation_euler = (0.872665, 0.174533, 0.523599)
bpy.context.view_layer.update()
